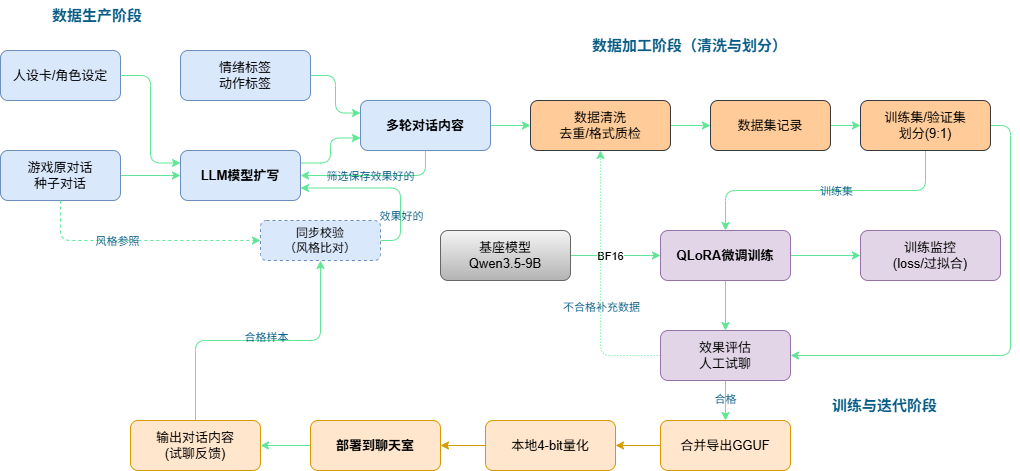

The diagram above was exported from draw.io. Its source (the exported page's mxGraphModel, read from the mxfile embedded in the PNG):
<mxGraphModel dx="2020" dy="780" grid="1" gridSize="10" guides="1" tooltips="1" connect="1" arrows="1" fold="1" page="1" pageScale="1" pageWidth="827" pageHeight="1169" math="0" shadow="0">
  <root>
    <mxCell id="0" />
    <mxCell id="1" parent="0" />
    <mxCell id="Ik9t-fF-WEhqsltjwImW-53" parent="1" style="text;html=1;whiteSpace=wrap;strokeColor=none;fillColor=none;align=left;verticalAlign=middle;fontSize=15;fontStyle=1;fontColor=#095C86;rounded=1;labelBackgroundColor=none;" value="数据生产阶段" vertex="1">
      <mxGeometry height="30" width="130" x="-250" y="20" as="geometry" />
    </mxCell>
    <mxCell id="Ik9t-fF-WEhqsltjwImW-54" parent="1" style="text;html=1;whiteSpace=wrap;strokeColor=none;fillColor=none;align=left;verticalAlign=middle;fontSize=15;fontStyle=1;fontColor=light-dark(#095C86,#BADB97);rounded=1;labelBackgroundColor=none;" value="数据加工阶段（清洗与划分）" vertex="1">
      <mxGeometry height="30" width="240" x="290" y="50" as="geometry" />
    </mxCell>
    <mxCell id="Ik9t-fF-WEhqsltjwImW-55" parent="1" style="text;html=1;whiteSpace=wrap;strokeColor=none;fillColor=none;align=left;verticalAlign=middle;fontSize=15;fontStyle=1;fontColor=#095C86;rounded=1;labelBackgroundColor=none;" value="训练与迭代阶段" vertex="1">
      <mxGeometry height="30" width="150" x="530" y="410" as="geometry" />
    </mxCell>
    <mxCell id="Ik9t-fF-WEhqsltjwImW-56" parent="1" style="rounded=1;whiteSpace=wrap;html=1;fontSize=13;fillColor=#dae8fc;strokeColor=#6c8ebf;labelBackgroundColor=none;" value="人设卡/角色设定" vertex="1">
      <mxGeometry height="50" width="120" x="-300" y="70" as="geometry" />
    </mxCell>
    <mxCell id="Ik9t-fF-WEhqsltjwImW-101" edge="1" parent="1" source="Ik9t-fF-WEhqsltjwImW-57" style="edgeStyle=orthogonalEdgeStyle;rounded=1;orthogonalLoop=1;jettySize=auto;html=1;exitX=1;exitY=0.5;exitDx=0;exitDy=0;entryX=0;entryY=0.5;entryDx=0;entryDy=0;labelBackgroundColor=none;strokeColor=#60E696;fontColor=default;" target="Ik9t-fF-WEhqsltjwImW-59">
      <mxGeometry relative="1" as="geometry" />
    </mxCell>
    <mxCell id="Ik9t-fF-WEhqsltjwImW-57" parent="1" style="rounded=1;whiteSpace=wrap;html=1;fontSize=13;fillColor=#dae8fc;strokeColor=#6c8ebf;labelBackgroundColor=none;" value="游戏原对话&lt;div&gt;种子对话&lt;/div&gt;" vertex="1">
      <mxGeometry height="50" width="120" x="-300" y="170" as="geometry" />
    </mxCell>
    <mxCell id="Ik9t-fF-WEhqsltjwImW-58" parent="1" style="rounded=1;whiteSpace=wrap;html=1;fontSize=13;fillColor=#dae8fc;strokeColor=#6c8ebf;labelBackgroundColor=none;" value="情绪标签&lt;div&gt;动作标签&lt;/div&gt;" vertex="1">
      <mxGeometry height="50" width="130" x="-120" y="70" as="geometry" />
    </mxCell>
    <mxCell id="Ik9t-fF-WEhqsltjwImW-113" edge="1" parent="1" source="Ik9t-fF-WEhqsltjwImW-59" style="edgeStyle=orthogonalEdgeStyle;rounded=1;orthogonalLoop=1;jettySize=auto;html=1;exitX=1;exitY=0.25;exitDx=0;exitDy=0;entryX=0;entryY=0.75;entryDx=0;entryDy=0;labelBackgroundColor=none;strokeColor=#60E696;fontColor=default;" target="Ik9t-fF-WEhqsltjwImW-60">
      <mxGeometry relative="1" as="geometry" />
    </mxCell>
    <mxCell id="Ik9t-fF-WEhqsltjwImW-59" parent="1" style="rounded=1;whiteSpace=wrap;html=1;fontSize=13;fontStyle=1;fillColor=#dae8fc;strokeColor=#6c8ebf;labelBackgroundColor=none;" value="LLM模型扩写" vertex="1">
      <mxGeometry height="50" width="120" x="-120" y="170" as="geometry" />
    </mxCell>
    <mxCell id="Ik9t-fF-WEhqsltjwImW-103" edge="1" parent="1" source="Ik9t-fF-WEhqsltjwImW-60" style="edgeStyle=orthogonalEdgeStyle;rounded=1;orthogonalLoop=1;jettySize=auto;html=1;exitX=0.5;exitY=1;exitDx=0;exitDy=0;entryX=1;entryY=0.5;entryDx=0;entryDy=0;labelBackgroundColor=none;strokeColor=#60E696;fontColor=default;" target="Ik9t-fF-WEhqsltjwImW-59">
      <mxGeometry relative="1" as="geometry" />
    </mxCell>
    <mxCell id="Ik9t-fF-WEhqsltjwImW-104" connectable="0" parent="Ik9t-fF-WEhqsltjwImW-103" style="edgeLabel;html=1;align=center;verticalAlign=middle;resizable=0;points=[];rounded=1;labelBackgroundColor=none;fontColor=#095C86;" value="筛选保存效果好的" vertex="1">
      <mxGeometry relative="1" x="0.08" as="geometry">
        <mxPoint as="offset" />
      </mxGeometry>
    </mxCell>
    <mxCell id="Ik9t-fF-WEhqsltjwImW-107" edge="1" parent="1" source="Ik9t-fF-WEhqsltjwImW-60" style="edgeStyle=orthogonalEdgeStyle;rounded=1;orthogonalLoop=1;jettySize=auto;html=1;labelBackgroundColor=none;strokeColor=#60E696;fontColor=default;" target="Ik9t-fF-WEhqsltjwImW-70" value="">
      <mxGeometry relative="1" as="geometry" />
    </mxCell>
    <mxCell id="Ik9t-fF-WEhqsltjwImW-60" parent="1" style="rounded=1;whiteSpace=wrap;html=1;fontSize=13;fontStyle=1;fillColor=#dae8fc;strokeColor=#6c8ebf;labelBackgroundColor=none;" value="多轮对话内容" vertex="1">
      <mxGeometry height="50" width="130" x="60" y="120" as="geometry" />
    </mxCell>
    <mxCell id="Ik9t-fF-WEhqsltjwImW-105" edge="1" parent="1" source="Ik9t-fF-WEhqsltjwImW-61" style="edgeStyle=orthogonalEdgeStyle;rounded=1;orthogonalLoop=1;jettySize=auto;html=1;exitX=1;exitY=0.5;exitDx=0;exitDy=0;entryX=1;entryY=0.75;entryDx=0;entryDy=0;labelBackgroundColor=none;strokeColor=#60E696;fontColor=default;" target="Ik9t-fF-WEhqsltjwImW-59">
      <mxGeometry relative="1" as="geometry" />
    </mxCell>
    <mxCell id="Ik9t-fF-WEhqsltjwImW-106" connectable="0" parent="Ik9t-fF-WEhqsltjwImW-105" style="edgeLabel;html=1;align=center;verticalAlign=middle;resizable=0;points=[];rounded=1;labelBackgroundColor=none;fontColor=#095C86;" value="效果好的" vertex="1">
      <mxGeometry relative="1" x="-0.4783" as="geometry">
        <mxPoint as="offset" />
      </mxGeometry>
    </mxCell>
    <mxCell id="Ik9t-fF-WEhqsltjwImW-61" parent="1" style="rounded=1;whiteSpace=wrap;html=1;fontSize=12;fillColor=#dae8fc;strokeColor=#6c8ebf;dashed=1;labelBackgroundColor=none;" value="同步校验&lt;div&gt;（风格比对）&lt;/div&gt;" vertex="1">
      <mxGeometry height="40" width="120" x="-40" y="240" as="geometry" />
    </mxCell>
    <mxCell id="Ik9t-fF-WEhqsltjwImW-62" edge="1" parent="1" source="Ik9t-fF-WEhqsltjwImW-56" style="edgeStyle=orthogonalEdgeStyle;rounded=1;orthogonalLoop=1;jettySize=auto;html=1;exitX=1;exitY=0.5;exitDx=0;exitDy=0;entryX=0;entryY=0.25;entryDx=0;entryDy=0;labelBackgroundColor=none;strokeColor=#60E696;fontColor=default;" target="Ik9t-fF-WEhqsltjwImW-59">
      <mxGeometry relative="1" as="geometry" />
    </mxCell>
    <mxCell id="Ik9t-fF-WEhqsltjwImW-64" edge="1" parent="1" source="Ik9t-fF-WEhqsltjwImW-58" style="edgeStyle=orthogonalEdgeStyle;rounded=1;orthogonalLoop=1;jettySize=auto;html=1;exitX=1;exitY=0.5;exitDx=0;exitDy=0;entryX=0;entryY=0.25;entryDx=0;entryDy=0;labelBackgroundColor=none;strokeColor=#60E696;fontColor=default;" target="Ik9t-fF-WEhqsltjwImW-60">
      <mxGeometry relative="1" as="geometry" />
    </mxCell>
    <mxCell id="Ik9t-fF-WEhqsltjwImW-68" edge="1" parent="1" source="Ik9t-fF-WEhqsltjwImW-57" style="edgeStyle=orthogonalEdgeStyle;rounded=1;orthogonalLoop=1;jettySize=auto;html=1;dashed=1;strokeColor=#60E696;exitX=0.5;exitY=1;exitDx=0;exitDy=0;entryX=0;entryY=0.5;entryDx=0;entryDy=0;labelBackgroundColor=none;fontColor=default;" target="Ik9t-fF-WEhqsltjwImW-61">
      <mxGeometry relative="1" as="geometry" />
    </mxCell>
    <mxCell id="Ik9t-fF-WEhqsltjwImW-69" connectable="0" parent="Ik9t-fF-WEhqsltjwImW-68" style="edgeLabel;html=1;align=center;verticalAlign=middle;resizable=0;points=[];fontSize=11;fontColor=light-dark(#095C86,#DB9DA0);rounded=1;labelBackgroundColor=none;" value="风格参照" vertex="1">
      <mxGeometry relative="1" x="-0.2" as="geometry">
        <mxPoint as="offset" />
      </mxGeometry>
    </mxCell>
    <mxCell id="Ik9t-fF-WEhqsltjwImW-108" edge="1" parent="1" source="Ik9t-fF-WEhqsltjwImW-70" style="edgeStyle=orthogonalEdgeStyle;rounded=1;orthogonalLoop=1;jettySize=auto;html=1;exitX=1;exitY=0.5;exitDx=0;exitDy=0;entryX=0;entryY=0.5;entryDx=0;entryDy=0;labelBackgroundColor=none;strokeColor=#60E696;fontColor=default;" target="Ik9t-fF-WEhqsltjwImW-71">
      <mxGeometry relative="1" as="geometry" />
    </mxCell>
    <mxCell id="Ik9t-fF-WEhqsltjwImW-70" parent="1" style="rounded=1;whiteSpace=wrap;html=1;fontSize=13;fillColor=#ffcc99;strokeColor=#36393d;labelBackgroundColor=none;" value="数据清洗&lt;div&gt;去重/格式质检&lt;/div&gt;" vertex="1">
      <mxGeometry height="50" width="140" x="230" y="120" as="geometry" />
    </mxCell>
    <mxCell id="Ik9t-fF-WEhqsltjwImW-109" edge="1" parent="1" source="Ik9t-fF-WEhqsltjwImW-71" style="edgeStyle=orthogonalEdgeStyle;rounded=1;orthogonalLoop=1;jettySize=auto;html=1;exitX=1;exitY=0.5;exitDx=0;exitDy=0;entryX=0;entryY=0.5;entryDx=0;entryDy=0;labelBackgroundColor=none;strokeColor=#60E696;fontColor=default;" target="Ik9t-fF-WEhqsltjwImW-72">
      <mxGeometry relative="1" as="geometry" />
    </mxCell>
    <mxCell id="Ik9t-fF-WEhqsltjwImW-71" parent="1" style="rounded=1;whiteSpace=wrap;html=1;fontSize=13;fillColor=#ffcc99;strokeColor=#36393d;labelBackgroundColor=none;" value="数据集记录" vertex="1">
      <mxGeometry height="50" width="120" x="410" y="120" as="geometry" />
    </mxCell>
    <mxCell id="Ik9t-fF-WEhqsltjwImW-117" edge="1" parent="1" source="Ik9t-fF-WEhqsltjwImW-72" style="edgeStyle=orthogonalEdgeStyle;rounded=1;orthogonalLoop=1;jettySize=auto;html=1;exitX=0.5;exitY=1;exitDx=0;exitDy=0;entryX=0.5;entryY=0;entryDx=0;entryDy=0;labelBackgroundColor=none;strokeColor=#60E696;fontColor=default;" target="Ik9t-fF-WEhqsltjwImW-77">
      <mxGeometry relative="1" as="geometry" />
    </mxCell>
    <mxCell id="Ik9t-fF-WEhqsltjwImW-129" connectable="0" parent="Ik9t-fF-WEhqsltjwImW-117" style="edgeLabel;html=1;align=center;verticalAlign=middle;resizable=0;points=[];fontColor=light-dark(#095C86,#7ADB2A);rounded=1;labelBackgroundColor=none;" value="训练集" vertex="1">
      <mxGeometry relative="1" x="-0.0738" as="geometry">
        <mxPoint as="offset" />
      </mxGeometry>
    </mxCell>
    <mxCell id="Ik9t-fF-WEhqsltjwImW-118" edge="1" parent="1" source="Ik9t-fF-WEhqsltjwImW-72" style="edgeStyle=orthogonalEdgeStyle;rounded=1;orthogonalLoop=1;jettySize=auto;html=1;exitX=1;exitY=0.5;exitDx=0;exitDy=0;entryX=1;entryY=0.5;entryDx=0;entryDy=0;labelBackgroundColor=none;strokeColor=#60E696;fontColor=default;" target="Ik9t-fF-WEhqsltjwImW-79">
      <mxGeometry relative="1" as="geometry" />
    </mxCell>
    <mxCell id="Ik9t-fF-WEhqsltjwImW-72" parent="1" style="rounded=1;whiteSpace=wrap;html=1;fontSize=13;fillColor=#ffcc99;strokeColor=#36393d;labelBackgroundColor=none;" value="训练集/验证集&lt;div&gt;划分(9:1)&lt;/div&gt;" vertex="1">
      <mxGeometry height="50" width="130" x="560" y="120" as="geometry" />
    </mxCell>
    <mxCell id="Ik9t-fF-WEhqsltjwImW-115" edge="1" parent="1" source="Ik9t-fF-WEhqsltjwImW-76" style="edgeStyle=orthogonalEdgeStyle;rounded=1;orthogonalLoop=1;jettySize=auto;html=1;exitX=1;exitY=0.5;exitDx=0;exitDy=0;entryX=0;entryY=0.5;entryDx=0;entryDy=0;labelBackgroundColor=none;strokeColor=#60E696;fontColor=default;" target="Ik9t-fF-WEhqsltjwImW-77">
      <mxGeometry relative="1" as="geometry" />
    </mxCell>
    <mxCell id="q8nvJf-NxLCkc26Z9IcX-1" connectable="0" parent="Ik9t-fF-WEhqsltjwImW-115" style="edgeLabel;html=1;align=center;verticalAlign=middle;resizable=0;points=[];" value="BF16" vertex="1">
      <mxGeometry relative="1" x="-0.1333" as="geometry">
        <mxPoint as="offset" />
      </mxGeometry>
    </mxCell>
    <mxCell id="Ik9t-fF-WEhqsltjwImW-76" parent="1" style="rounded=1;whiteSpace=wrap;html=1;fontSize=13;labelBackgroundColor=none;fillColor=#f5f5f5;strokeColor=#666666;gradientColor=#b3b3b3;" value="基座模型&lt;div&gt;Qwen3.5-9B&lt;/div&gt;" vertex="1">
      <mxGeometry height="50" width="130" x="140" y="250" as="geometry" />
    </mxCell>
    <mxCell id="Ik9t-fF-WEhqsltjwImW-116" edge="1" parent="1" source="Ik9t-fF-WEhqsltjwImW-77" style="edgeStyle=orthogonalEdgeStyle;rounded=1;orthogonalLoop=1;jettySize=auto;html=1;exitX=1;exitY=0.5;exitDx=0;exitDy=0;entryX=0;entryY=0.5;entryDx=0;entryDy=0;labelBackgroundColor=none;strokeColor=#60E696;fontColor=default;" target="Ik9t-fF-WEhqsltjwImW-78">
      <mxGeometry relative="1" as="geometry" />
    </mxCell>
    <mxCell id="Ik9t-fF-WEhqsltjwImW-119" edge="1" parent="1" source="Ik9t-fF-WEhqsltjwImW-77" style="edgeStyle=orthogonalEdgeStyle;rounded=1;orthogonalLoop=1;jettySize=auto;html=1;exitX=0.5;exitY=1;exitDx=0;exitDy=0;entryX=0.5;entryY=0;entryDx=0;entryDy=0;labelBackgroundColor=none;strokeColor=#60E696;fontColor=default;" target="Ik9t-fF-WEhqsltjwImW-79">
      <mxGeometry relative="1" as="geometry" />
    </mxCell>
    <mxCell id="Ik9t-fF-WEhqsltjwImW-77" parent="1" style="rounded=1;whiteSpace=wrap;html=1;fontSize=13;fontStyle=1;fillColor=#e1d5e7;strokeColor=#9673a6;labelBackgroundColor=none;" value="QLoRA微调训练" vertex="1">
      <mxGeometry height="50" width="130" x="360" y="250" as="geometry" />
    </mxCell>
    <mxCell id="Ik9t-fF-WEhqsltjwImW-78" parent="1" style="rounded=1;whiteSpace=wrap;html=1;fontSize=13;fillColor=#e1d5e7;strokeColor=#9673a6;labelBackgroundColor=none;" value="训练监控&lt;div&gt;(loss/过拟合)&lt;/div&gt;" vertex="1">
      <mxGeometry height="50" width="140" x="560" y="250" as="geometry" />
    </mxCell>
    <mxCell id="Ik9t-fF-WEhqsltjwImW-120" edge="1" parent="1" source="Ik9t-fF-WEhqsltjwImW-79" style="edgeStyle=orthogonalEdgeStyle;rounded=1;orthogonalLoop=1;jettySize=auto;html=1;exitX=0;exitY=0.5;exitDx=0;exitDy=0;entryX=0.5;entryY=1;entryDx=0;entryDy=0;dashed=1;dashPattern=1 2;labelBackgroundColor=none;strokeColor=#60E696;fontColor=default;" target="Ik9t-fF-WEhqsltjwImW-70">
      <mxGeometry relative="1" as="geometry" />
    </mxCell>
    <mxCell id="Ik9t-fF-WEhqsltjwImW-121" connectable="0" parent="Ik9t-fF-WEhqsltjwImW-120" style="edgeLabel;html=1;align=center;verticalAlign=middle;resizable=0;points=[];rounded=1;labelBackgroundColor=none;fontColor=#095C86;" value="不合格补充数据" vertex="1">
      <mxGeometry relative="1" x="-0.1774" as="geometry">
        <mxPoint as="offset" />
      </mxGeometry>
    </mxCell>
    <mxCell id="Ik9t-fF-WEhqsltjwImW-122" edge="1" parent="1" source="Ik9t-fF-WEhqsltjwImW-79" style="edgeStyle=orthogonalEdgeStyle;rounded=1;orthogonalLoop=1;jettySize=auto;html=1;exitX=0.5;exitY=1;exitDx=0;exitDy=0;entryX=0.5;entryY=0;entryDx=0;entryDy=0;labelBackgroundColor=none;strokeColor=#60E696;fontColor=default;" target="Ik9t-fF-WEhqsltjwImW-80">
      <mxGeometry relative="1" as="geometry" />
    </mxCell>
    <mxCell id="Ik9t-fF-WEhqsltjwImW-123" connectable="0" parent="Ik9t-fF-WEhqsltjwImW-122" style="edgeLabel;html=1;align=center;verticalAlign=middle;resizable=0;points=[];fontColor=light-dark(#095C86,#5DDB2D);rounded=1;labelBackgroundColor=none;" value="合格" vertex="1">
      <mxGeometry relative="1" x="-0.1" y="-1" as="geometry">
        <mxPoint as="offset" />
      </mxGeometry>
    </mxCell>
    <mxCell id="Ik9t-fF-WEhqsltjwImW-79" parent="1" style="rounded=1;whiteSpace=wrap;html=1;fontSize=13;fillColor=#e1d5e7;strokeColor=#9673a6;labelBackgroundColor=none;" value="效果评估&lt;div&gt;人工试聊&lt;/div&gt;" vertex="1">
      <mxGeometry height="50" width="130" x="360" y="350" as="geometry" />
    </mxCell>
    <mxCell id="q8nvJf-NxLCkc26Z9IcX-5" edge="1" parent="1" source="Ik9t-fF-WEhqsltjwImW-80" style="edgeStyle=orthogonalEdgeStyle;rounded=0;orthogonalLoop=1;jettySize=auto;html=1;exitX=0;exitY=0.5;exitDx=0;exitDy=0;entryX=1;entryY=0.5;entryDx=0;entryDy=0;fillColor=#ffe6cc;strokeColor=#d79b00;" target="q8nvJf-NxLCkc26Z9IcX-4">
      <mxGeometry relative="1" as="geometry" />
    </mxCell>
    <mxCell id="Ik9t-fF-WEhqsltjwImW-80" parent="1" style="rounded=1;whiteSpace=wrap;html=1;fontSize=13;fillColor=#ffe6cc;strokeColor=#d79b00;labelBackgroundColor=none;" value="合并导出GGUF" vertex="1">
      <mxGeometry height="50" width="130" x="360" y="440" as="geometry" />
    </mxCell>
    <mxCell id="Ik9t-fF-WEhqsltjwImW-125" edge="1" parent="1" source="Ik9t-fF-WEhqsltjwImW-81" style="edgeStyle=orthogonalEdgeStyle;rounded=1;orthogonalLoop=1;jettySize=auto;html=1;exitX=0;exitY=0.5;exitDx=0;exitDy=0;entryX=1;entryY=0.5;entryDx=0;entryDy=0;labelBackgroundColor=none;strokeColor=#60E696;fontColor=default;" target="Ik9t-fF-WEhqsltjwImW-82">
      <mxGeometry relative="1" as="geometry" />
    </mxCell>
    <mxCell id="Ik9t-fF-WEhqsltjwImW-81" parent="1" style="rounded=1;whiteSpace=wrap;html=1;fontSize=13;fontStyle=1;fillColor=#ffe6cc;strokeColor=#d79b00;labelBackgroundColor=none;" value="部署到聊天室" vertex="1">
      <mxGeometry height="50" width="130" x="10" y="440" as="geometry" />
    </mxCell>
    <mxCell id="Ik9t-fF-WEhqsltjwImW-126" edge="1" parent="1" source="Ik9t-fF-WEhqsltjwImW-82" style="edgeStyle=orthogonalEdgeStyle;rounded=1;orthogonalLoop=1;jettySize=auto;html=1;exitX=0.5;exitY=0;exitDx=0;exitDy=0;entryX=0.5;entryY=1;entryDx=0;entryDy=0;labelBackgroundColor=none;strokeColor=#60E696;fontColor=default;" target="Ik9t-fF-WEhqsltjwImW-61">
      <mxGeometry relative="1" as="geometry" />
    </mxCell>
    <mxCell id="Ik9t-fF-WEhqsltjwImW-130" connectable="0" parent="Ik9t-fF-WEhqsltjwImW-126" style="edgeLabel;html=1;align=center;verticalAlign=middle;resizable=0;points=[];rounded=1;labelBackgroundColor=none;fontColor=#095C86;" value="合格样本" vertex="1">
      <mxGeometry relative="1" x="0.05" y="4" as="geometry">
        <mxPoint as="offset" />
      </mxGeometry>
    </mxCell>
    <mxCell id="Ik9t-fF-WEhqsltjwImW-82" parent="1" style="rounded=1;whiteSpace=wrap;html=1;fontSize=13;fillColor=#ffe6cc;strokeColor=#d79b00;labelBackgroundColor=none;" value="输出对话内容&lt;div&gt;(试聊反馈)&lt;/div&gt;" vertex="1">
      <mxGeometry height="50" width="130" x="-170" y="440" as="geometry" />
    </mxCell>
    <mxCell id="q8nvJf-NxLCkc26Z9IcX-6" edge="1" parent="1" source="q8nvJf-NxLCkc26Z9IcX-4" style="edgeStyle=orthogonalEdgeStyle;rounded=0;orthogonalLoop=1;jettySize=auto;html=1;exitX=0;exitY=0.5;exitDx=0;exitDy=0;entryX=1;entryY=0.5;entryDx=0;entryDy=0;fillColor=#ffe6cc;strokeColor=#d79b00;" target="Ik9t-fF-WEhqsltjwImW-81">
      <mxGeometry relative="1" as="geometry" />
    </mxCell>
    <mxCell id="q8nvJf-NxLCkc26Z9IcX-4" parent="1" style="rounded=1;whiteSpace=wrap;html=1;fillColor=#ffe6cc;strokeColor=#d79b00;" value="&lt;span style=&quot;font-size: 13px;&quot;&gt;本地4-bit量化&lt;/span&gt;" vertex="1">
      <mxGeometry height="50" width="130" x="185" y="440" as="geometry" />
    </mxCell>
  </root>
</mxGraphModel>